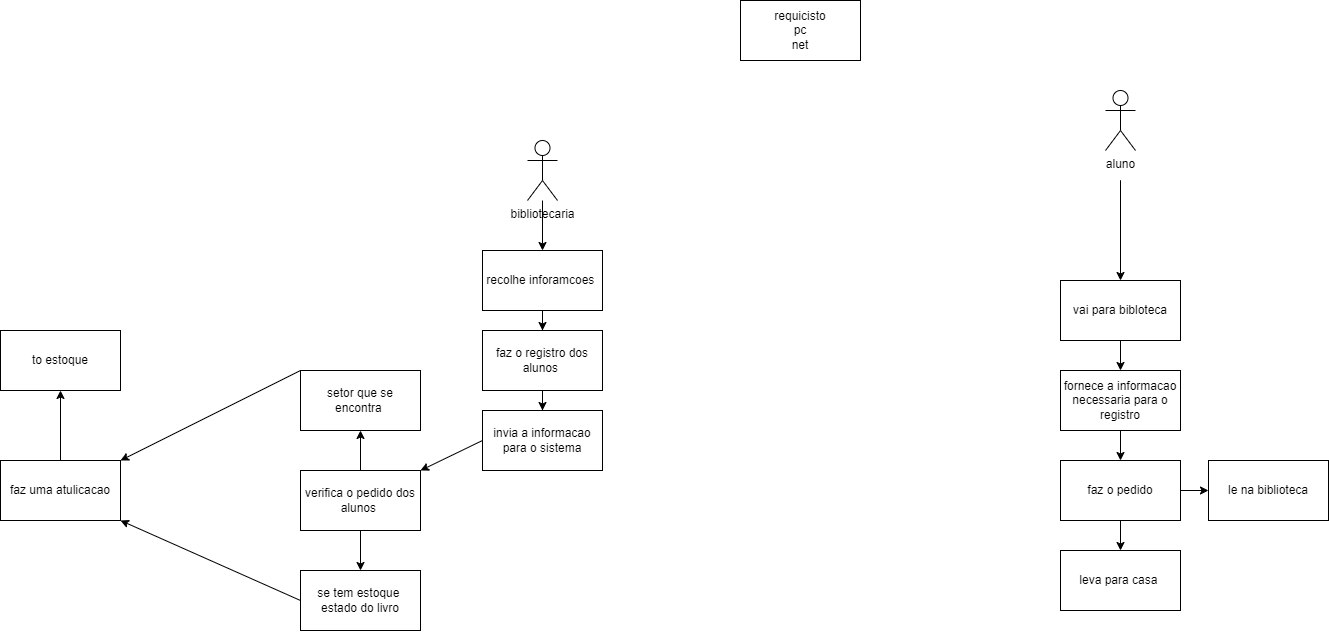

The diagram above was exported from draw.io. Its source (the exported page's mxGraphModel, read from the mxfile embedded in the PNG):
<mxGraphModel dx="3164" dy="763" grid="1" gridSize="10" guides="1" tooltips="1" connect="1" arrows="1" fold="1" page="1" pageScale="1" pageWidth="827" pageHeight="1169" math="0" shadow="0">
  <root>
    <mxCell id="0" />
    <mxCell id="1" parent="0" />
    <mxCell id="-MHneYXy37eS8Yp7zWO6-23" style="edgeStyle=orthogonalEdgeStyle;rounded=0;orthogonalLoop=1;jettySize=auto;html=1;" edge="1" parent="1" target="-MHneYXy37eS8Yp7zWO6-24">
      <mxGeometry relative="1" as="geometry">
        <mxPoint x="-257" y="290" as="targetPoint" />
        <mxPoint x="-490" y="230" as="sourcePoint" />
        <Array as="points">
          <mxPoint x="-490" y="200" />
        </Array>
      </mxGeometry>
    </mxCell>
    <mxCell id="gQcFUpFgypoSc0_YIC-5-57" value="aluno" style="shape=umlActor;verticalLabelPosition=bottom;verticalAlign=top;html=1;outlineConnect=0;" parent="1" vertex="1">
      <mxGeometry x="-505" y="110" width="30" height="60" as="geometry" />
    </mxCell>
    <mxCell id="-MHneYXy37eS8Yp7zWO6-15" style="edgeStyle=orthogonalEdgeStyle;rounded=0;orthogonalLoop=1;jettySize=auto;html=1;" edge="1" parent="1" source="gQcFUpFgypoSc0_YIC-5-58" target="-MHneYXy37eS8Yp7zWO6-16">
      <mxGeometry relative="1" as="geometry">
        <mxPoint x="-835" y="260" as="targetPoint" />
      </mxGeometry>
    </mxCell>
    <mxCell id="gQcFUpFgypoSc0_YIC-5-58" value="bibliotecaria" style="shape=umlActor;verticalLabelPosition=bottom;verticalAlign=top;html=1;outlineConnect=0;" parent="1" vertex="1">
      <mxGeometry x="-1083" y="160" width="30" height="60" as="geometry" />
    </mxCell>
    <mxCell id="jMf-J2TdAWUbmwPzubf2-4" style="edgeStyle=none;curved=1;rounded=0;orthogonalLoop=1;jettySize=auto;html=1;entryX=0;entryY=0.25;entryDx=0;entryDy=0;fontSize=12;startSize=8;endSize=8;" parent="1" edge="1">
      <mxGeometry relative="1" as="geometry">
        <mxPoint x="-680" y="335" as="sourcePoint" />
        <mxPoint x="-680" y="335" as="targetPoint" />
      </mxGeometry>
    </mxCell>
    <mxCell id="-MHneYXy37eS8Yp7zWO6-17" style="edgeStyle=orthogonalEdgeStyle;rounded=0;orthogonalLoop=1;jettySize=auto;html=1;" edge="1" parent="1" source="-MHneYXy37eS8Yp7zWO6-16" target="-MHneYXy37eS8Yp7zWO6-18">
      <mxGeometry relative="1" as="geometry">
        <mxPoint x="-1068" y="380" as="targetPoint" />
      </mxGeometry>
    </mxCell>
    <mxCell id="-MHneYXy37eS8Yp7zWO6-16" value="recolhe inforamcoes&amp;nbsp;" style="rounded=0;whiteSpace=wrap;html=1;" vertex="1" parent="1">
      <mxGeometry x="-1128" y="270" width="120" height="60" as="geometry" />
    </mxCell>
    <mxCell id="-MHneYXy37eS8Yp7zWO6-19" style="edgeStyle=orthogonalEdgeStyle;rounded=0;orthogonalLoop=1;jettySize=auto;html=1;" edge="1" parent="1" source="-MHneYXy37eS8Yp7zWO6-18" target="-MHneYXy37eS8Yp7zWO6-20">
      <mxGeometry relative="1" as="geometry">
        <mxPoint x="-1068" y="460" as="targetPoint" />
      </mxGeometry>
    </mxCell>
    <mxCell id="-MHneYXy37eS8Yp7zWO6-18" value="faz o registro dos alunos&amp;nbsp;&lt;br&gt;" style="rounded=0;whiteSpace=wrap;html=1;" vertex="1" parent="1">
      <mxGeometry x="-1128" y="350" width="120" height="60" as="geometry" />
    </mxCell>
    <mxCell id="-MHneYXy37eS8Yp7zWO6-20" value="invia a informacao para o sistema" style="rounded=0;whiteSpace=wrap;html=1;" vertex="1" parent="1">
      <mxGeometry x="-1128" y="430" width="120" height="60" as="geometry" />
    </mxCell>
    <mxCell id="-MHneYXy37eS8Yp7zWO6-25" style="edgeStyle=orthogonalEdgeStyle;rounded=0;orthogonalLoop=1;jettySize=auto;html=1;" edge="1" parent="1" source="-MHneYXy37eS8Yp7zWO6-24" target="-MHneYXy37eS8Yp7zWO6-26">
      <mxGeometry relative="1" as="geometry">
        <mxPoint x="-490" y="400" as="targetPoint" />
      </mxGeometry>
    </mxCell>
    <mxCell id="-MHneYXy37eS8Yp7zWO6-24" value="vai para bibloteca" style="rounded=0;whiteSpace=wrap;html=1;" vertex="1" parent="1">
      <mxGeometry x="-550" y="300" width="120" height="60" as="geometry" />
    </mxCell>
    <mxCell id="-MHneYXy37eS8Yp7zWO6-27" style="edgeStyle=orthogonalEdgeStyle;rounded=0;orthogonalLoop=1;jettySize=auto;html=1;exitX=0.5;exitY=1;exitDx=0;exitDy=0;" edge="1" parent="1" source="-MHneYXy37eS8Yp7zWO6-26" target="-MHneYXy37eS8Yp7zWO6-28">
      <mxGeometry relative="1" as="geometry">
        <mxPoint x="-490" y="490" as="targetPoint" />
      </mxGeometry>
    </mxCell>
    <mxCell id="-MHneYXy37eS8Yp7zWO6-26" value="fornece a informacao necessaria para o registro" style="rounded=0;whiteSpace=wrap;html=1;" vertex="1" parent="1">
      <mxGeometry x="-550" y="390" width="120" height="60" as="geometry" />
    </mxCell>
    <mxCell id="-MHneYXy37eS8Yp7zWO6-42" style="edgeStyle=orthogonalEdgeStyle;rounded=0;orthogonalLoop=1;jettySize=auto;html=1;exitX=0.5;exitY=1;exitDx=0;exitDy=0;" edge="1" parent="1" source="-MHneYXy37eS8Yp7zWO6-28" target="-MHneYXy37eS8Yp7zWO6-43">
      <mxGeometry relative="1" as="geometry">
        <mxPoint x="-490" y="600" as="targetPoint" />
      </mxGeometry>
    </mxCell>
    <mxCell id="-MHneYXy37eS8Yp7zWO6-44" style="edgeStyle=orthogonalEdgeStyle;rounded=0;orthogonalLoop=1;jettySize=auto;html=1;" edge="1" parent="1" source="-MHneYXy37eS8Yp7zWO6-28" target="-MHneYXy37eS8Yp7zWO6-46">
      <mxGeometry relative="1" as="geometry">
        <mxPoint x="-342" y="510" as="targetPoint" />
      </mxGeometry>
    </mxCell>
    <mxCell id="-MHneYXy37eS8Yp7zWO6-28" value="faz o pedido" style="rounded=0;whiteSpace=wrap;html=1;" vertex="1" parent="1">
      <mxGeometry x="-550" y="480" width="120" height="60" as="geometry" />
    </mxCell>
    <mxCell id="-MHneYXy37eS8Yp7zWO6-43" value="leva para casa&amp;nbsp;" style="rounded=0;whiteSpace=wrap;html=1;" vertex="1" parent="1">
      <mxGeometry x="-550" y="570" width="120" height="60" as="geometry" />
    </mxCell>
    <mxCell id="-MHneYXy37eS8Yp7zWO6-46" value="le na biblioteca" style="rounded=0;whiteSpace=wrap;html=1;" vertex="1" parent="1">
      <mxGeometry x="-402" y="480" width="120" height="60" as="geometry" />
    </mxCell>
    <mxCell id="-MHneYXy37eS8Yp7zWO6-51" style="edgeStyle=orthogonalEdgeStyle;rounded=0;orthogonalLoop=1;jettySize=auto;html=1;" edge="1" parent="1" source="-MHneYXy37eS8Yp7zWO6-49" target="-MHneYXy37eS8Yp7zWO6-52">
      <mxGeometry relative="1" as="geometry">
        <mxPoint x="-1250" y="590" as="targetPoint" />
      </mxGeometry>
    </mxCell>
    <mxCell id="-MHneYXy37eS8Yp7zWO6-53" style="edgeStyle=orthogonalEdgeStyle;rounded=0;orthogonalLoop=1;jettySize=auto;html=1;" edge="1" parent="1" source="-MHneYXy37eS8Yp7zWO6-49" target="-MHneYXy37eS8Yp7zWO6-54">
      <mxGeometry relative="1" as="geometry">
        <mxPoint x="-1250" y="420" as="targetPoint" />
      </mxGeometry>
    </mxCell>
    <mxCell id="-MHneYXy37eS8Yp7zWO6-49" value="verifica o pedido dos alunos&amp;nbsp;" style="rounded=0;whiteSpace=wrap;html=1;" vertex="1" parent="1">
      <mxGeometry x="-1310" y="490" width="120" height="60" as="geometry" />
    </mxCell>
    <mxCell id="-MHneYXy37eS8Yp7zWO6-50" value="" style="endArrow=classic;html=1;rounded=0;entryX=1;entryY=0;entryDx=0;entryDy=0;exitX=0;exitY=0.5;exitDx=0;exitDy=0;" edge="1" parent="1" source="-MHneYXy37eS8Yp7zWO6-20" target="-MHneYXy37eS8Yp7zWO6-49">
      <mxGeometry width="50" height="50" relative="1" as="geometry">
        <mxPoint x="-860" y="450" as="sourcePoint" />
        <mxPoint x="-810" y="400" as="targetPoint" />
      </mxGeometry>
    </mxCell>
    <mxCell id="-MHneYXy37eS8Yp7zWO6-52" value="se tem estoque&amp;nbsp;&lt;br&gt;estado do livro" style="rounded=0;whiteSpace=wrap;html=1;" vertex="1" parent="1">
      <mxGeometry x="-1310" y="590" width="120" height="60" as="geometry" />
    </mxCell>
    <mxCell id="-MHneYXy37eS8Yp7zWO6-54" value="setor que se encontra&amp;nbsp;" style="rounded=0;whiteSpace=wrap;html=1;" vertex="1" parent="1">
      <mxGeometry x="-1310" y="390" width="120" height="60" as="geometry" />
    </mxCell>
    <mxCell id="-MHneYXy37eS8Yp7zWO6-61" value="faz uma atulicacao" style="rounded=0;whiteSpace=wrap;html=1;" vertex="1" parent="1">
      <mxGeometry x="-1610" y="480" width="120" height="60" as="geometry" />
    </mxCell>
    <mxCell id="-MHneYXy37eS8Yp7zWO6-65" value="" style="endArrow=classic;html=1;rounded=0;exitX=0;exitY=0.5;exitDx=0;exitDy=0;entryX=1;entryY=1;entryDx=0;entryDy=0;" edge="1" parent="1" source="-MHneYXy37eS8Yp7zWO6-52" target="-MHneYXy37eS8Yp7zWO6-61">
      <mxGeometry width="50" height="50" relative="1" as="geometry">
        <mxPoint x="-1140" y="550" as="sourcePoint" />
        <mxPoint x="-1090" y="500" as="targetPoint" />
      </mxGeometry>
    </mxCell>
    <mxCell id="-MHneYXy37eS8Yp7zWO6-66" value="" style="endArrow=classic;html=1;rounded=0;exitX=0;exitY=0;exitDx=0;exitDy=0;entryX=1;entryY=0;entryDx=0;entryDy=0;" edge="1" parent="1" source="-MHneYXy37eS8Yp7zWO6-54" target="-MHneYXy37eS8Yp7zWO6-61">
      <mxGeometry width="50" height="50" relative="1" as="geometry">
        <mxPoint x="-1140" y="550" as="sourcePoint" />
        <mxPoint x="-1090" y="500" as="targetPoint" />
      </mxGeometry>
    </mxCell>
    <mxCell id="-MHneYXy37eS8Yp7zWO6-67" value="" style="endArrow=classic;html=1;rounded=0;exitX=0.5;exitY=0;exitDx=0;exitDy=0;" edge="1" parent="1" source="-MHneYXy37eS8Yp7zWO6-61" target="-MHneYXy37eS8Yp7zWO6-68">
      <mxGeometry width="50" height="50" relative="1" as="geometry">
        <mxPoint x="-1140" y="550" as="sourcePoint" />
        <mxPoint x="-1550" y="380" as="targetPoint" />
      </mxGeometry>
    </mxCell>
    <mxCell id="-MHneYXy37eS8Yp7zWO6-68" value="to estoque" style="rounded=0;whiteSpace=wrap;html=1;" vertex="1" parent="1">
      <mxGeometry x="-1610" y="350" width="120" height="60" as="geometry" />
    </mxCell>
    <mxCell id="-MHneYXy37eS8Yp7zWO6-102" value="requicisto&lt;br&gt;pc&lt;br&gt;net" style="rounded=0;whiteSpace=wrap;html=1;" vertex="1" parent="1">
      <mxGeometry x="-870" y="20" width="120" height="60" as="geometry" />
    </mxCell>
  </root>
</mxGraphModel>